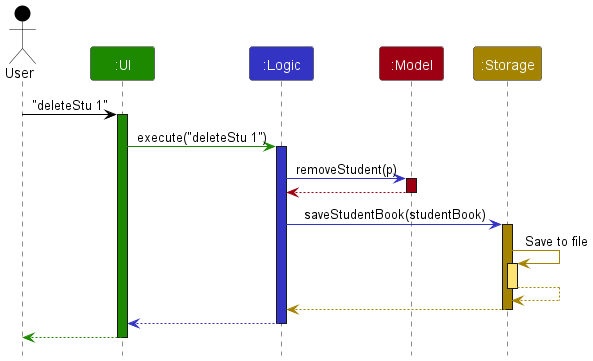

The diagram above was rendered by PlantUML. Its source (embedded in the PNG):
@startuml
!include style.puml
skinparam ArrowFontStyle plain

Actor User as user USER_COLOR
Participant ":UI" as ui UI_COLOR
Participant ":Logic" as logic LOGIC_COLOR
Participant ":Model" as model MODEL_COLOR
Participant ":Storage" as storage STORAGE_COLOR

user -[USER_COLOR]> ui : "deleteStu 1"
activate ui UI_COLOR

ui -[UI_COLOR]> logic : execute("deleteStu 1")
activate logic LOGIC_COLOR

logic -[LOGIC_COLOR]> model : removeStudent(p)
activate model MODEL_COLOR

model -[MODEL_COLOR]-> logic
deactivate model

logic -[LOGIC_COLOR]> storage : saveStudentBook(studentBook)
activate storage STORAGE_COLOR

storage -[STORAGE_COLOR]> storage : Save to file
activate storage STORAGE_COLOR_T1
storage --[STORAGE_COLOR]> storage
deactivate storage

storage --[STORAGE_COLOR]> logic
deactivate storage

logic --[LOGIC_COLOR]> ui
deactivate logic

ui--[UI_COLOR]> user
deactivate ui
@enduml